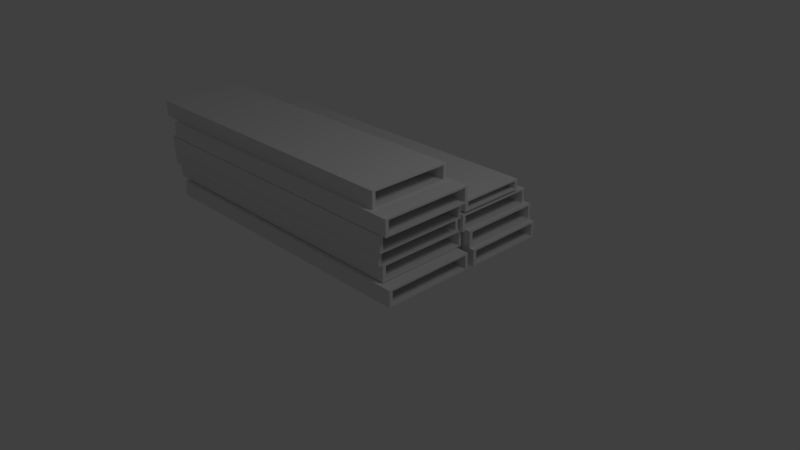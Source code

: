# Source: ScaffoldStack.blend  (saved by Blender 2.68.0; exported with 4.5.12 LTS)
import bpy
from mathutils import Matrix  # noqa: F401  (used for matrix-valued properties, if any)

bpy.ops.wm.read_factory_settings(use_empty=True)
scene = bpy.context.scene
scene.name = 'Scene'

# ---- collections
col_collection_1 = bpy.data.collections.new('Collection 1'); scene.collection.children.link(col_collection_1)

# ---- materials (node trees are filled in below, after node groups)
mat_material = bpy.data.materials.new('Material')
mat_material.alpha_threshold = 0.0
mat_material.use_transparent_shadow = False
mat_material.roughness = 0.5
mat_material.line_color = (0.0, 0.0, 0.0, 1.0)

# ---- material node trees

# ---- world
world_world = bpy.data.worlds.new('World'); scene.world = world_world
world_world.color = (0.05088, 0.05088, 0.05088)
world_world.use_sun_shadow = False
world_world.sun_shadow_jitter_overblur = 0.0
world_world.cycles.sampling_method = 'MANUAL'
world_world.cycles.sample_map_resolution = 256

# ---- cameras
cam_camera = bpy.data.cameras.new('Camera')
cam_camera.clip_end = 100.0
cam_camera.lens = 35.0
cam_camera.sensor_width = 32.0
cam_camera.sensor_height = 18.0
cam_camera.ortho_scale = 7.314
cam_camera.dof.focus_distance = 0.0
cam_camera.dof.aperture_fstop = 128.0

# ---- lights
light_lamp = bpy.data.lights.new('Lamp', 'POINT')
light_lamp.transmission_factor = 0.0
light_lamp.cutoff_distance = 30.0
light_lamp.energy = 100.0
light_lamp.shadow_buffer_clip_start = 1.001
light_lamp.shadow_soft_size = 1.0
light_lamp.shadow_maximum_resolution = 0.006
light_lamp.use_absolute_resolution = True
light_lamp.cycles.use_multiple_importance_sampling = False

# ---- meshes
me_cube = bpy.data.meshes.new('Cube')
me_cube.from_pydata([(1.0, 0.3369, -0.09335), (1.0, -1.0, -0.09335), (-3.495, -1.0, -0.09335), (-3.495, 0.3369, -0.09335), (1.0, 0.3369, 0.1413), (1.0, -1.0, 0.1413), (-3.495, -1.0, 0.1413), (-3.495, 0.3369, 0.1413), (1.0, 0.2942, -0.06884), (1.0, -0.9493, -0.06884), (1.0, 0.2942, 0.1168), (1.0, -0.9493, 0.1168), (-3.499, 0.2942, -0.06884), (-3.499, -0.9493, -0.06884), (-3.495, 0.2999, 0.1158), (-3.499, -0.9493, 0.1168), (0.8229, 0.3973, 0.1515), (0.8229, -0.9396, 0.1515), (-3.672, -0.9396, 0.1515), (-3.672, 0.3973, 0.1515), (0.8229, 0.3973, 0.3861), (0.8229, -0.9396, 0.3861), (-3.672, -0.9396, 0.3861), (-3.672, 0.3973, 0.3861), (0.8229, 0.3546, 0.176), (0.8229, -0.8889, 0.176), (0.8229, 0.3546, 0.3616), (0.8229, -0.8889, 0.3616), (-3.676, 0.3546, 0.176), (-3.676, -0.8889, 0.176), (-3.672, 0.3603, 0.3606), (-3.676, -0.8889, 0.3616), (0.8229, 0.3336, 0.3863), (0.8229, -1.003, 0.3863), (-3.672, -1.003, 0.3863), (-3.672, 0.3336, 0.3863), (0.8229, 0.3336, 0.621), (0.8229, -1.003, 0.621), (-3.672, -1.003, 0.621), (-3.672, 0.3336, 0.621), (0.8229, 0.2909, 0.4108), (0.8229, -0.9526, 0.4108), (0.8229, 0.2909, 0.5965), (0.8229, -0.9526, 0.5965), (-3.676, 0.2909, 0.4108), (-3.676, -0.9526, 0.4108), (-3.672, 0.2965, 0.5954), (-3.676, -0.9526, 0.5965), (0.9206, 0.2751, 0.6145), (0.9206, -1.062, 0.6145), (-3.574, -1.062, 0.6145), (-3.574, 0.2751, 0.6145), (0.9206, 0.2751, 0.8492), (0.9206, -1.062, 0.8492), (-3.574, -1.062, 0.8492), (-3.574, 0.2751, 0.8492), (0.9206, 0.2324, 0.639), (0.9206, -1.011, 0.639), (0.9206, 0.2324, 0.8247), (0.9206, -1.011, 0.8247), (-3.578, 0.2324, 0.639), (-3.578, -1.011, 0.639), (-3.574, 0.238, 0.8237), (-3.578, -1.011, 0.8247), (1.023, 0.2751, 0.8579), (1.023, -1.062, 0.8579), (-3.472, -1.062, 0.8579), (-3.472, 0.2751, 0.8579), (1.023, 0.2751, 1.093), (1.023, -1.062, 1.093), (-3.472, -1.062, 1.093), (-3.472, 0.2751, 1.093), (1.023, 0.2324, 0.8824), (1.023, -1.011, 0.8824), (1.023, 0.2324, 1.068), (1.023, -1.011, 1.068), (-3.476, 0.2324, 0.8824), (-3.476, -1.011, 0.8824), (-3.472, 0.238, 1.067), (-3.476, -1.011, 1.068), (0.7384, 0.1939, 1.093), (0.7384, -0.9972, 1.093), (-3.756, -0.9972, 1.093), (-3.756, 0.1939, 1.093), (0.7384, 0.1939, 1.327), (0.7384, -0.9972, 1.327), (-3.756, -0.9972, 1.327), (-3.756, 0.1939, 1.327), (0.7384, 0.1512, 1.117), (0.7384, -0.9465, 1.117), (0.7384, 0.1512, 1.303), (0.7384, -0.9465, 1.303), (-3.756, 0.1512, 1.117), (-3.756, -0.9465, 1.117), (-3.756, 0.1569, 1.302), (-3.76, -0.9465, 1.303), (1.012, 1.622, -0.08876), (1.012, 0.4309, -0.08876), (-3.483, 0.4309, -0.08876), (-3.483, 1.622, -0.08876), (1.012, 1.622, 0.1459), (1.012, 0.4309, 0.1459), (-3.483, 0.4309, 0.1459), (-3.483, 1.622, 0.1459), (1.012, 1.579, -0.06425), (1.012, 0.4816, -0.06425), (1.012, 1.579, 0.1214), (1.012, 0.4816, 0.1214), (-3.487, 1.579, -0.06425), (-3.487, 0.4816, -0.06425), (-3.483, 1.585, 0.1204), (-3.487, 0.4816, 0.1214), (0.9402, 1.622, 0.1486), (0.9402, 0.4309, 0.1486), (-3.555, 0.4309, 0.1486), (-3.555, 1.622, 0.1486), (0.9402, 1.622, 0.3833), (0.9402, 0.4309, 0.3833), (-3.555, 0.4309, 0.3833), (-3.555, 1.622, 0.3833), (0.9402, 1.579, 0.1731), (0.9402, 0.4816, 0.1731), (0.9402, 1.579, 0.3588), (0.9402, 0.4816, 0.3588), (-3.558, 1.579, 0.1731), (-3.558, 0.4816, 0.1731), (-3.555, 1.585, 0.3577), (-3.558, 0.4816, 0.3588), (0.8745, 1.557, 0.3743), (0.8745, 0.3659, 0.3743), (-3.62, 0.3659, 0.3743), (-3.62, 1.557, 0.3743), (0.8745, 1.557, 0.609), (0.8745, 0.3659, 0.609), (-3.62, 0.3659, 0.609), (-3.62, 1.557, 0.609), (0.8745, 1.514, 0.3988), (0.8745, 0.4166, 0.3988), (0.8745, 1.514, 0.5845), (0.8745, 0.4166, 0.5845), (-3.624, 1.514, 0.3988), (-3.624, 0.4166, 0.3988), (-3.62, 1.52, 0.5834), (-3.624, 0.4166, 0.5845), (0.8745, 1.399, 0.6362), (0.8745, 0.4079, 0.6362), (-3.62, 0.4079, 0.6362), (-3.62, 1.399, 0.6362), (0.8745, 1.399, 0.7889), (0.8745, 0.4079, 0.7889), (-3.62, 0.4079, 0.7889), (-3.62, 1.399, 0.7889), (0.8745, 1.356, 0.6607), (0.8745, 0.4586, 0.6607), (0.8745, 1.356, 0.7644), (0.8745, 0.4586, 0.7644), (-3.624, 1.356, 0.6607), (-3.624, 0.4586, 0.6607), (-3.62, 1.362, 0.7634), (-3.624, 0.4586, 0.7644)], [], [(0, 1, 2, 3), (4, 7, 6, 5), (0, 4, 10, 8), (1, 5, 6, 2), (13, 12, 3, 2), (4, 0, 3, 7), (8, 10, 14, 12), (8, 9, 1, 0), (9, 11, 5, 1), (4, 5, 11, 10), (13, 15, 11, 9), (10, 11, 15, 14), (12, 13, 9, 8), (6, 7, 14, 15), (2, 6, 15, 13), (12, 14, 7, 3), (16, 17, 18, 19), (20, 23, 22, 21), (16, 20, 26, 24), (17, 21, 22, 18), (29, 28, 19, 18), (20, 16, 19, 23), (24, 26, 30, 28), (24, 25, 17, 16), (25, 27, 21, 17), (20, 21, 27, 26), (29, 31, 27, 25), (26, 27, 31, 30), (28, 29, 25, 24), (22, 23, 30, 31), (18, 22, 31, 29), (28, 30, 23, 19), (32, 33, 34, 35), (36, 39, 38, 37), (32, 36, 42, 40), (33, 37, 38, 34), (45, 44, 35, 34), (36, 32, 35, 39), (40, 42, 46, 44), (40, 41, 33, 32), (41, 43, 37, 33), (36, 37, 43, 42), (45, 47, 43, 41), (42, 43, 47, 46), (44, 45, 41, 40), (38, 39, 46, 47), (34, 38, 47, 45), (44, 46, 39, 35), (48, 49, 50, 51), (52, 55, 54, 53), (48, 52, 58, 56), (49, 53, 54, 50), (61, 60, 51, 50), (52, 48, 51, 55), (56, 58, 62, 60), (56, 57, 49, 48), (57, 59, 53, 49), (52, 53, 59, 58), (61, 63, 59, 57), (58, 59, 63, 62), (60, 61, 57, 56), (54, 55, 62, 63), (50, 54, 63, 61), (60, 62, 55, 51), (64, 65, 66, 67), (68, 71, 70, 69), (64, 68, 74, 72), (65, 69, 70, 66), (77, 76, 67, 66), (68, 64, 67, 71), (72, 74, 78, 76), (72, 73, 65, 64), (73, 75, 69, 65), (68, 69, 75, 74), (77, 79, 75, 73), (74, 75, 79, 78), (76, 77, 73, 72), (70, 71, 78, 79), (66, 70, 79, 77), (76, 78, 71, 67), (80, 81, 82, 83), (84, 87, 86, 85), (80, 84, 90, 88), (81, 85, 86, 82), (93, 92, 83, 82), (84, 80, 83, 87), (88, 90, 94, 92), (88, 89, 81, 80), (89, 91, 85, 81), (84, 85, 91, 90), (93, 95, 91, 89), (90, 91, 95, 94), (92, 93, 89, 88), (86, 87, 94, 95), (82, 86, 95, 93), (92, 94, 87, 83), (96, 97, 98, 99), (100, 103, 102, 101), (96, 100, 106, 104), (97, 101, 102, 98), (109, 108, 99, 98), (100, 96, 99, 103), (104, 106, 110, 108), (104, 105, 97, 96), (105, 107, 101, 97), (100, 101, 107, 106), (109, 111, 107, 105), (106, 107, 111, 110), (108, 109, 105, 104), (102, 103, 110, 111), (98, 102, 111, 109), (108, 110, 103, 99), (112, 113, 114, 115), (116, 119, 118, 117), (112, 116, 122, 120), (113, 117, 118, 114), (125, 124, 115, 114), (116, 112, 115, 119), (120, 122, 126, 124), (120, 121, 113, 112), (121, 123, 117, 113), (116, 117, 123, 122), (125, 127, 123, 121), (122, 123, 127, 126), (124, 125, 121, 120), (118, 119, 126, 127), (114, 118, 127, 125), (124, 126, 119, 115), (128, 129, 130, 131), (132, 135, 134, 133), (128, 132, 138, 136), (129, 133, 134, 130), (141, 140, 131, 130), (132, 128, 131, 135), (136, 138, 142, 140), (136, 137, 129, 128), (137, 139, 133, 129), (132, 133, 139, 138), (141, 143, 139, 137), (138, 139, 143, 142), (140, 141, 137, 136), (134, 135, 142, 143), (130, 134, 143, 141), (140, 142, 135, 131), (144, 145, 146, 147), (148, 151, 150, 149), (144, 148, 154, 152), (145, 149, 150, 146), (157, 156, 147, 146), (148, 144, 147, 151), (152, 154, 158, 156), (152, 153, 145, 144), (153, 155, 149, 145), (148, 149, 155, 154), (157, 159, 155, 153), (154, 155, 159, 158), (156, 157, 153, 152), (150, 151, 158, 159), (146, 150, 159, 157), (156, 158, 151, 147)])
_uv = me_cube.uv_layers.new(name='UVMap')
_uv.uv.foreach_set('vector', [0.1809, 0.01013, 0.1809, 0.02554, 0.1291, 0.02554, 0.1291, 0.01013, 0.1809, 0.04366, 0.1291, 0.04366, 0.1291, 0.02824, 0.1809, 0.02824, 0.1809, 0.01013, 0.1809, 0.00742, 0.1814, 0.007703, 0.1814, 0.009843, 0.1809, 0.02554, 0.1809, 0.02824, 0.1291, 0.02824, 0.1291, 0.02554, 0.1288, 0.02495, 0.1288, 0.01062, 0.1291, 0.01013, 0.1291, 0.02554, 0.1809, 0.00742, 0.1809, 0.01013, 0.1291, 0.01013, 0.1291, 0.00742, 0.07676, 0.007118, 0.07687, 0.004981, 0.1286, 0.007715, 0.1286, 0.009844, 0.1812, 0.01062, 0.1812, 0.02495, 0.1809, 0.02554, 0.1809, 0.01013, 0.1815, 0.02582, 0.1815, 0.02796, 0.1809, 0.02824, 0.1809, 0.02554, 0.1809, 0.04366, 0.1809, 0.02824, 0.1812, 0.02883, 0.1812, 0.04316, 0.1285, 0.02582, 0.1285, 0.02796, 0.07661, 0.02796, 0.07661, 0.02582, 0.07694, 0.04329, 0.07691, 0.02896, 0.1288, 0.02883, 0.1288, 0.04323, 0.1288, 0.01062, 0.1288, 0.02495, 0.07691, 0.02495, 0.07691, 0.01062, 0.1291, 0.02824, 0.1291, 0.04366, 0.1288, 0.04323, 0.1288, 0.02883, 0.1291, 0.02554, 0.1291, 0.02824, 0.1285, 0.02796, 0.1285, 0.02582, 0.1286, 0.009844, 0.1286, 0.007715, 0.1291, 0.00742, 0.1291, 0.01013, 0.1809, 0.1265, 0.1809, 0.1419, 0.1291, 0.1419, 0.1291, 0.1265, 0.1809, 0.16, 0.1291, 0.16, 0.1291, 0.1446, 0.1809, 0.1446, 0.1809, 0.1265, 0.1809, 0.1238, 0.1814, 0.1241, 0.1814, 0.1262, 0.1809, 0.1419, 0.1809, 0.1446, 0.1291, 0.1446, 0.1291, 0.1419, 0.1288, 0.1413, 0.1288, 0.127, 0.1291, 0.1265, 0.1291, 0.1419, 0.1809, 0.1238, 0.1809, 0.1265, 0.1291, 0.1265, 0.1291, 0.1238, 0.07676, 0.1235, 0.07687, 0.1214, 0.1286, 0.1241, 0.1286, 0.1262, 0.1812, 0.127, 0.1812, 0.1413, 0.1809, 0.1419, 0.1809, 0.1265, 0.1815, 0.1422, 0.1815, 0.1444, 0.1809, 0.1446, 0.1809, 0.1419, 0.1809, 0.16, 0.1809, 0.1446, 0.1812, 0.1452, 0.1812, 0.1596, 0.1285, 0.1422, 0.1285, 0.1444, 0.07661, 0.1444, 0.07661, 0.1422, 0.07695, 0.1597, 0.07691, 0.1454, 0.1288, 0.1452, 0.1288, 0.1596, 0.1288, 0.127, 0.1288, 0.1413, 0.07691, 0.1413, 0.07691, 0.127, 0.1291, 0.1446, 0.1291, 0.16, 0.1288, 0.1596, 0.1288, 0.1452, 0.1291, 0.1419, 0.1291, 0.1446, 0.1285, 0.1444, 0.1285, 0.1422, 0.1286, 0.1262, 0.1286, 0.1241, 0.1291, 0.1238, 0.1291, 0.1265, 0.3207, 0.1673, 0.3207, 0.1827, 0.2689, 0.1827, 0.2689, 0.1673, 0.3207, 0.2008, 0.2689, 0.2008, 0.2689, 0.1854, 0.3207, 0.1854, 0.3207, 0.1673, 0.3207, 0.1646, 0.3212, 0.1649, 0.3212, 0.167, 0.3207, 0.1827, 0.3207, 0.1854, 0.2689, 0.1854, 0.2689, 0.1827, 0.2686, 0.1821, 0.2686, 0.1678, 0.2689, 0.1673, 0.2689, 0.1827, 0.3207, 0.1646, 0.3207, 0.1673, 0.2689, 0.1673, 0.2689, 0.1646, 0.2166, 0.1643, 0.2167, 0.1622, 0.2685, 0.1649, 0.2684, 0.167, 0.321, 0.1678, 0.321, 0.1821, 0.3207, 0.1827, 0.3207, 0.1673, 0.3213, 0.183, 0.3213, 0.1851, 0.3207, 0.1854, 0.3207, 0.1827, 0.3207, 0.2008, 0.3207, 0.1854, 0.321, 0.186, 0.321, 0.2003, 0.2683, 0.183, 0.2683, 0.1851, 0.2165, 0.1851, 0.2165, 0.183, 0.2168, 0.2005, 0.2168, 0.1861, 0.2686, 0.186, 0.2686, 0.2004, 0.2686, 0.1678, 0.2686, 0.1821, 0.2168, 0.1821, 0.2168, 0.1678, 0.2689, 0.1854, 0.2689, 0.2008, 0.2686, 0.2004, 0.2686, 0.186, 0.2689, 0.1827, 0.2689, 0.1854, 0.2683, 0.1851, 0.2683, 0.183, 0.2684, 0.167, 0.2685, 0.1649, 0.2689, 0.1646, 0.2689, 0.1673, 0.1809, 0.08772, 0.1809, 0.1031, 0.1291, 0.1031, 0.1291, 0.08772, 0.1809, 0.1213, 0.1291, 0.1213, 0.1291, 0.1058, 0.1809, 0.1058, 0.1809, 0.08772, 0.1809, 0.08502, 0.1814, 0.0853, 0.1814, 0.08744, 0.1809, 0.1031, 0.1809, 0.1058, 0.1291, 0.1058, 0.1291, 0.1031, 0.1288, 0.1026, 0.1288, 0.08821, 0.1291, 0.08772, 0.1291, 0.1031, 0.1809, 0.08502, 0.1809, 0.08772, 0.1291, 0.08772, 0.1291, 0.08502, 0.07676, 0.08472, 0.07687, 0.08258, 0.1286, 0.08531, 0.1286, 0.08744, 0.1812, 0.08821, 0.1812, 0.1026, 0.1809, 0.1031, 0.1809, 0.08772, 0.1815, 0.1034, 0.1815, 0.1056, 0.1809, 0.1058, 0.1809, 0.1031, 0.1809, 0.1213, 0.1809, 0.1058, 0.1812, 0.1064, 0.1812, 0.1208, 0.1285, 0.1034, 0.1285, 0.1056, 0.07661, 0.1056, 0.07661, 0.1034, 0.07694, 0.1209, 0.07691, 0.1066, 0.1288, 0.1064, 0.1288, 0.1208, 0.1288, 0.08821, 0.1288, 0.1026, 0.07691, 0.1026, 0.07691, 0.08821, 0.1291, 0.1058, 0.1291, 0.1213, 0.1288, 0.1208, 0.1288, 0.1064, 0.1291, 0.1031, 0.1291, 0.1058, 0.1285, 0.1056, 0.1285, 0.1034, 0.1286, 0.08744, 0.1286, 0.08531, 0.1291, 0.08502, 0.1291, 0.08772, 0.1809, 0.04892, 0.1809, 0.06434, 0.1291, 0.06434, 0.1291, 0.04892, 0.1809, 0.08246, 0.1291, 0.08246, 0.1291, 0.06704, 0.1809, 0.06704, 0.1809, 0.04892, 0.1809, 0.04622, 0.1814, 0.0465, 0.1814, 0.04864, 0.1809, 0.06434, 0.1809, 0.06704, 0.1291, 0.06704, 0.1291, 0.06434, 0.1288, 0.06375, 0.1288, 0.04942, 0.1291, 0.04892, 0.1291, 0.06434, 0.1809, 0.04622, 0.1809, 0.04892, 0.1291, 0.04892, 0.1291, 0.04622, 0.07676, 0.04592, 0.07687, 0.04378, 0.1286, 0.04651, 0.1286, 0.04864, 0.1812, 0.04942, 0.1812, 0.06375, 0.1809, 0.06434, 0.1809, 0.04892, 0.1815, 0.06462, 0.1815, 0.06676, 0.1809, 0.06704, 0.1809, 0.06434, 0.1809, 0.08246, 0.1809, 0.06704, 0.1812, 0.06763, 0.1812, 0.08196, 0.1285, 0.06462, 0.1285, 0.06676, 0.07661, 0.06676, 0.07661, 0.06462, 0.07694, 0.08209, 0.07691, 0.06776, 0.1288, 0.06763, 0.1288, 0.08203, 0.1288, 0.04942, 0.1288, 0.06375, 0.07691, 0.06375, 0.07691, 0.04942, 0.1291, 0.06704, 0.1291, 0.08246, 0.1288, 0.08203, 0.1288, 0.06763, 0.1291, 0.06434, 0.1291, 0.06704, 0.1285, 0.06676, 0.1285, 0.06462, 0.1286, 0.04864, 0.1286, 0.04651, 0.1291, 0.04622, 0.1291, 0.04892, 0.2857, 0.1245, 0.2858, 0.1383, 0.234, 0.1386, 0.2339, 0.1249, 0.2859, 0.1547, 0.2341, 0.155, 0.234, 0.1413, 0.2858, 0.141, 0.2857, 0.1245, 0.2857, 0.1218, 0.2862, 0.1221, 0.2862, 0.1242, 0.2858, 0.1383, 0.2858, 0.141, 0.234, 0.1413, 0.234, 0.1386, 0.2337, 0.138, 0.2336, 0.1254, 0.2339, 0.1249, 0.234, 0.1386, 0.2857, 0.1218, 0.2857, 0.1245, 0.2339, 0.1249, 0.2339, 0.1222, 0.1816, 0.1235, 0.1817, 0.1214, 0.2335, 0.1225, 0.2334, 0.1246, 0.286, 0.125, 0.2861, 0.1377, 0.2858, 0.1383, 0.2857, 0.1245, 0.2864, 0.1385, 0.2864, 0.1407, 0.2858, 0.141, 0.2858, 0.1383, 0.2859, 0.1547, 0.2858, 0.141, 0.2861, 0.1416, 0.2862, 0.1542, 0.2334, 0.1389, 0.2334, 0.141, 0.1816, 0.1401, 0.1816, 0.138, 0.182, 0.155, 0.1819, 0.1424, 0.2337, 0.1419, 0.2338, 0.1546, 0.2336, 0.1254, 0.2337, 0.138, 0.1819, 0.1384, 0.1818, 0.1257, 0.234, 0.1413, 0.2341, 0.155, 0.2338, 0.1546, 0.2337, 0.1419, 0.234, 0.1386, 0.234, 0.1413, 0.2334, 0.141, 0.2334, 0.1389, 0.2334, 0.1246, 0.2335, 0.1225, 0.2339, 0.1222, 0.2339, 0.1249, 0.2858, 0.05229, 0.2858, 0.06602, 0.234, 0.06602, 0.234, 0.05229, 0.2858, 0.08246, 0.234, 0.08246, 0.234, 0.06872, 0.2858, 0.06872, 0.2858, 0.05229, 0.2858, 0.04958, 0.2863, 0.04986, 0.2863, 0.052, 0.2858, 0.06602, 0.2858, 0.06872, 0.234, 0.06872, 0.234, 0.06602, 0.2337, 0.06543, 0.2337, 0.05278, 0.234, 0.05229, 0.234, 0.06602, 0.2858, 0.04958, 0.2858, 0.05229, 0.234, 0.05229, 0.234, 0.04958, 0.1817, 0.04928, 0.1818, 0.04715, 0.2336, 0.04988, 0.2335, 0.05201, 0.2861, 0.05278, 0.2861, 0.06543, 0.2858, 0.06602, 0.2858, 0.05229, 0.2864, 0.0663, 0.2864, 0.06844, 0.2858, 0.06872, 0.2858, 0.06602, 0.2858, 0.08246, 0.2858, 0.06872, 0.2861, 0.06931, 0.2861, 0.08196, 0.2334, 0.0663, 0.2334, 0.06844, 0.1816, 0.06844, 0.1816, 0.0663, 0.1819, 0.08211, 0.1819, 0.06946, 0.2337, 0.06931, 0.2337, 0.08203, 0.2337, 0.05278, 0.2337, 0.06543, 0.1819, 0.06544, 0.1819, 0.05278, 0.234, 0.06872, 0.234, 0.08246, 0.2337, 0.08203, 0.2337, 0.06931, 0.234, 0.06602, 0.234, 0.06872, 0.2334, 0.06844, 0.2334, 0.0663, 0.2335, 0.05201, 0.2336, 0.04988, 0.234, 0.04958, 0.234, 0.05229, 0.2858, 0.09108, 0.2858, 0.1048, 0.234, 0.1048, 0.234, 0.09108, 0.2858, 0.1213, 0.234, 0.1213, 0.234, 0.1075, 0.2858, 0.1075, 0.2858, 0.09108, 0.2858, 0.08838, 0.2863, 0.08866, 0.2863, 0.0908, 0.2858, 0.1048, 0.2858, 0.1075, 0.234, 0.1075, 0.234, 0.1048, 0.2337, 0.1042, 0.2337, 0.09158, 0.234, 0.09108, 0.234, 0.1048, 0.2858, 0.08838, 0.2858, 0.09108, 0.234, 0.09108, 0.234, 0.08838, 0.1817, 0.08808, 0.1818, 0.08594, 0.2336, 0.08867, 0.2335, 0.0908, 0.2861, 0.09158, 0.2861, 0.1042, 0.2858, 0.1048, 0.2858, 0.09108, 0.2864, 0.1051, 0.2864, 0.1072, 0.2858, 0.1075, 0.2858, 0.1048, 0.2858, 0.1213, 0.2858, 0.1075, 0.2861, 0.1081, 0.2861, 0.1208, 0.2334, 0.1051, 0.2334, 0.1072, 0.1816, 0.1072, 0.1816, 0.1051, 0.1819, 0.1209, 0.1819, 0.1083, 0.2337, 0.1081, 0.2337, 0.1208, 0.2337, 0.09158, 0.2337, 0.1042, 0.1819, 0.1042, 0.1819, 0.09158, 0.234, 0.1075, 0.234, 0.1213, 0.2337, 0.1208, 0.2337, 0.1081, 0.234, 0.1048, 0.234, 0.1075, 0.2334, 0.1072, 0.2334, 0.1051, 0.2335, 0.0908, 0.2336, 0.08867, 0.234, 0.08838, 0.234, 0.09108, 0.2858, 0.01349, 0.2858, 0.02722, 0.234, 0.02722, 0.234, 0.01349, 0.2858, 0.04366, 0.234, 0.04366, 0.234, 0.02993, 0.2858, 0.02993, 0.2858, 0.01349, 0.2858, 0.01078, 0.2863, 0.01107, 0.2863, 0.01321, 0.2858, 0.02722, 0.2858, 0.02993, 0.234, 0.02993, 0.234, 0.02722, 0.2337, 0.02664, 0.2337, 0.01398, 0.234, 0.01349, 0.234, 0.02722, 0.2858, 0.01078, 0.2858, 0.01349, 0.234, 0.01349, 0.234, 0.01078, 0.1817, 0.01048, 0.1818, 0.008346, 0.2336, 0.01108, 0.2335, 0.01321, 0.2861, 0.01398, 0.2861, 0.02664, 0.2858, 0.02722, 0.2858, 0.01349, 0.2864, 0.0275, 0.2864, 0.02964, 0.2858, 0.02993, 0.2858, 0.02722, 0.2858, 0.04366, 0.2858, 0.02993, 0.2861, 0.03051, 0.2861, 0.04316, 0.2334, 0.0275, 0.2334, 0.02964, 0.1816, 0.02964, 0.1816, 0.0275, 0.1819, 0.04331, 0.1819, 0.03066, 0.2337, 0.03051, 0.2337, 0.04323, 0.2337, 0.01398, 0.2337, 0.02664, 0.1819, 0.02664, 0.1819, 0.01398, 0.234, 0.02993, 0.234, 0.04366, 0.2337, 0.04323, 0.2337, 0.03051, 0.234, 0.02722, 0.234, 0.02993, 0.2334, 0.02964, 0.2334, 0.0275, 0.2335, 0.01321, 0.2336, 0.01108, 0.234, 0.01078, 0.234, 0.01349, 0.322, 0.2139, 0.322, 0.2253, 0.2702, 0.2253, 0.2702, 0.2139, 0.322, 0.2385, 0.2702, 0.2385, 0.2702, 0.2271, 0.322, 0.2271, 0.322, 0.2139, 0.322, 0.2121, 0.3225, 0.2124, 0.3225, 0.2136, 0.322, 0.2253, 0.322, 0.2271, 0.2702, 0.2271, 0.2702, 0.2253, 0.2699, 0.2247, 0.2699, 0.2144, 0.2702, 0.2139, 0.2702, 0.2253, 0.322, 0.2121, 0.322, 0.2139, 0.2702, 0.2139, 0.2702, 0.2121, 0.218, 0.2087, 0.2181, 0.2075, 0.2698, 0.2124, 0.2697, 0.2136, 0.3223, 0.2144, 0.3223, 0.2247, 0.322, 0.2253, 0.322, 0.2139, 0.3226, 0.2256, 0.3226, 0.2268, 0.322, 0.2271, 0.322, 0.2253, 0.322, 0.2385, 0.322, 0.2271, 0.3223, 0.2276, 0.3223, 0.238, 0.2696, 0.2256, 0.2696, 0.2268, 0.2177, 0.2268, 0.2177, 0.2256, 0.2181, 0.2382, 0.2181, 0.2278, 0.2699, 0.2276, 0.2699, 0.2381, 0.2699, 0.2144, 0.2699, 0.2247, 0.2181, 0.2247, 0.2181, 0.2144, 0.2702, 0.2271, 0.2702, 0.2385, 0.2699, 0.2381, 0.2699, 0.2276, 0.2702, 0.2253, 0.2702, 0.2271, 0.2696, 0.2268, 0.2696, 0.2256, 0.2697, 0.2136, 0.2698, 0.2124, 0.2702, 0.2121, 0.2702, 0.2139])
me_cube.materials.append(mat_material)
me_cube.use_remesh_preserve_volume = False
me_cube.use_remesh_preserve_attributes = False
me_cube.use_mirror_vertex_groups = False
me_cube.update()

# ---- objects
ob_cube = bpy.data.objects.new('Cube', me_cube)
ob_lamp = bpy.data.objects.new('Lamp', light_lamp)
ob_camera = bpy.data.objects.new('Camera', cam_camera)

# ---- transforms, parenting, visibility, modifiers, constraints
ob_cube.location = (0.0, 0.3554, 0.0)
ob_cube.lock_rotations_4d = False
ob_cube.empty_display_type = 'ARROWS'
ob_cube.lineart.crease_threshold = 0.0
ob_lamp.location = (4.076, 1.005, 5.904)
ob_lamp.rotation_euler = (0.6503, 0.05522, 1.866)
ob_lamp.lock_rotations_4d = False
ob_lamp.empty_display_type = 'ARROWS'
ob_lamp.color = (0.0, 0.0, 0.0, 0.0)
ob_lamp.lineart.crease_threshold = 0.0
ob_camera.location = (7.481, -6.508, 5.344)
ob_camera.rotation_euler = (1.109, 0.01082, 0.8149)
ob_camera.lock_rotations_4d = False
ob_camera.empty_display_type = 'ARROWS'
ob_camera.color = (0.0, 0.0, 0.0, 0.0)
ob_camera.display_type = 'WIRE'
ob_camera.lineart.crease_threshold = 0.0

# ---- collection membership
col_collection_1.objects.link(ob_cube)
col_collection_1.objects.link(ob_lamp)
col_collection_1.objects.link(ob_camera)

# ---- scene / render settings (as saved in the file)
scene.camera = ob_camera
scene.frame_start = 1; scene.frame_end = 250; scene.frame_set(1)
scene.render.engine = 'BLENDER_EEVEE_NEXT'
scene.render.image_settings.color_mode = 'RGB'
scene.render.image_settings.compression = 90
scene.render.resolution_percentage = 50
scene.render.dither_intensity = 0.0
scene.render.bake_margin = 4
scene.render.bake_bias = 0.0
scene.cycles.use_denoising = False
scene.cycles.samples = 10
scene.cycles.sampling_pattern = 'TABULATED_SOBOL'
scene.cycles.light_sampling_threshold = 0.0
scene.cycles.use_adaptive_sampling = False
scene.cycles.use_light_tree = False
scene.cycles.blur_glossy = 0.0
scene.cycles.volume_bounces = 1
scene.cycles.pixel_filter_type = 'GAUSSIAN'
scene.cycles.sample_clamp_indirect = 0.0
scene.view_settings.view_transform = 'Standard'
bpy.context.view_layer.update()
